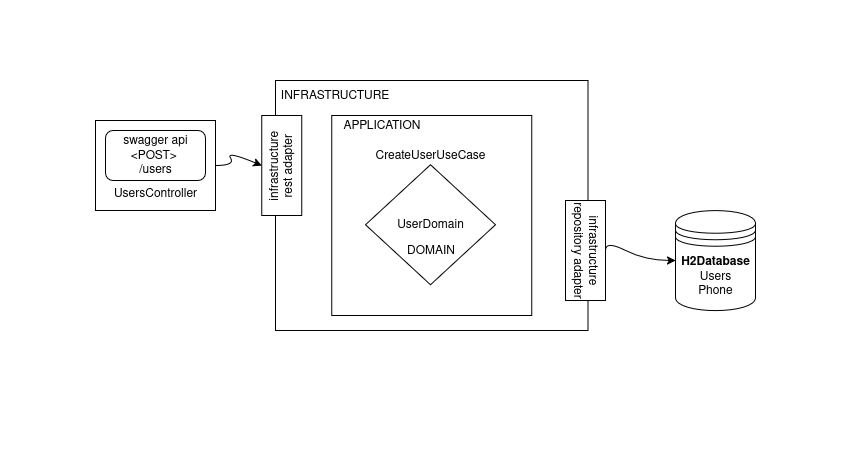

The diagram above was exported from draw.io. Its source (the exported page's mxGraphModel, read from the mxfile embedded in the PNG):
<mxGraphModel dx="1188" dy="614" grid="1" gridSize="10" guides="1" tooltips="1" connect="1" arrows="1" fold="1" page="1" pageScale="1" pageWidth="850" pageHeight="450" math="0" shadow="0">
  <root>
    <mxCell id="0" />
    <mxCell id="1" parent="0" />
    <mxCell id="7Bh_HtWEQE04HYxXnGkL-19" value="" style="rounded=0;whiteSpace=wrap;html=1;strokeColor=light-dark(#000000,#2F2F2F);fontColor=light-dark(#000000,#000000);" vertex="1" parent="1">
      <mxGeometry x="275" y="80" width="312.5" height="250" as="geometry" />
    </mxCell>
    <mxCell id="7Bh_HtWEQE04HYxXnGkL-26" value="" style="whiteSpace=wrap;html=1;aspect=fixed;strokeColor=light-dark(#000000,#2F2F2F);fontColor=light-dark(#000000,#000000);" vertex="1" parent="1">
      <mxGeometry x="331.25" y="115" width="200" height="200" as="geometry" />
    </mxCell>
    <mxCell id="7Bh_HtWEQE04HYxXnGkL-14" value="&lt;div&gt;&lt;br&gt;&lt;/div&gt;&lt;div&gt;&lt;br&gt;&lt;/div&gt;&lt;div&gt;&lt;br&gt;&lt;/div&gt;&lt;div&gt;&lt;br&gt;&lt;/div&gt;&lt;div&gt;&lt;br&gt;&lt;/div&gt;&lt;div&gt;UsersController&lt;/div&gt;&lt;div&gt;&lt;br&gt;&lt;/div&gt;" style="rounded=0;whiteSpace=wrap;html=1;strokeColor=light-dark(#000000,#2F2F2F);fontColor=light-dark(#000000,#000000);" vertex="1" parent="1">
      <mxGeometry x="95" y="120" width="120" height="90" as="geometry" />
    </mxCell>
    <mxCell id="7Bh_HtWEQE04HYxXnGkL-2" value="&lt;div&gt;&lt;b&gt;H2Database&lt;/b&gt;&lt;/div&gt;&lt;div&gt;Users&lt;/div&gt;&lt;div&gt;Phone&lt;/div&gt;" style="shape=datastore;whiteSpace=wrap;html=1;strokeColor=light-dark(#000000,#2F2F2F);fontColor=light-dark(#000000,#000000);" vertex="1" parent="1">
      <mxGeometry x="675" y="210" width="80" height="100" as="geometry" />
    </mxCell>
    <mxCell id="7Bh_HtWEQE04HYxXnGkL-5" value="&lt;div&gt;swagger api&lt;/div&gt;&lt;div&gt;&amp;lt;POST&amp;gt;&amp;nbsp;&lt;/div&gt;&lt;div&gt;/users&lt;/div&gt;" style="rounded=1;whiteSpace=wrap;html=1;strokeColor=light-dark(#000000,#2F2F2F);fontColor=light-dark(#000000,#000000);" vertex="1" parent="1">
      <mxGeometry x="105" y="130" width="100" height="50" as="geometry" />
    </mxCell>
    <mxCell id="7Bh_HtWEQE04HYxXnGkL-18" value="UserDomain" style="rhombus;whiteSpace=wrap;html=1;strokeColor=light-dark(#000000,#2F2F2F);fontColor=light-dark(#000000,#000000);" vertex="1" parent="1">
      <mxGeometry x="365" y="164.14" width="130" height="120" as="geometry" />
    </mxCell>
    <mxCell id="7Bh_HtWEQE04HYxXnGkL-21" value="" style="curved=1;endArrow=classic;html=1;rounded=0;entryX=0;entryY=0.5;entryDx=0;entryDy=0;exitX=0.5;exitY=0;exitDx=0;exitDy=0;strokeColor=light-dark(#000000,#2F2F2F);fontColor=light-dark(#000000,#000000);" edge="1" parent="1" source="7Bh_HtWEQE04HYxXnGkL-23" target="7Bh_HtWEQE04HYxXnGkL-2">
      <mxGeometry width="50" height="50" relative="1" as="geometry">
        <mxPoint x="515" y="310" as="sourcePoint" />
        <mxPoint x="565" y="260" as="targetPoint" />
        <Array as="points">
          <mxPoint x="605" y="240" />
          <mxPoint x="645" y="260" />
        </Array>
      </mxGeometry>
    </mxCell>
    <mxCell id="7Bh_HtWEQE04HYxXnGkL-22" value="&lt;div&gt;infrastructure&lt;/div&gt;&lt;div&gt;rest adapter&lt;/div&gt;" style="rounded=0;whiteSpace=wrap;html=1;rotation=-90;strokeColor=light-dark(#000000,#2F2F2F);fontColor=light-dark(#000000,#000000);" vertex="1" parent="1">
      <mxGeometry x="231.25" y="145" width="100" height="40" as="geometry" />
    </mxCell>
    <mxCell id="7Bh_HtWEQE04HYxXnGkL-20" value="" style="curved=1;endArrow=classic;html=1;rounded=0;exitX=1;exitY=0.5;exitDx=0;exitDy=0;entryX=0.5;entryY=0;entryDx=0;entryDy=0;strokeColor=light-dark(#000000,#2F2F2F);fontColor=light-dark(#000000,#000000);" edge="1" parent="1" source="7Bh_HtWEQE04HYxXnGkL-14" target="7Bh_HtWEQE04HYxXnGkL-22">
      <mxGeometry width="50" height="50" relative="1" as="geometry">
        <mxPoint x="265" y="170" as="sourcePoint" />
        <mxPoint x="315" y="120" as="targetPoint" />
        <Array as="points">
          <mxPoint x="235" y="165" />
          <mxPoint x="225" y="150" />
        </Array>
      </mxGeometry>
    </mxCell>
    <mxCell id="7Bh_HtWEQE04HYxXnGkL-23" value="&lt;div&gt;infrastructure&lt;/div&gt;&lt;div&gt;repository adapter&lt;/div&gt;" style="rounded=0;whiteSpace=wrap;html=1;rotation=90;strokeColor=light-dark(#000000,#2F2F2F);fontColor=light-dark(#000000,#000000);" vertex="1" parent="1">
      <mxGeometry x="535" y="230" width="100" height="40" as="geometry" />
    </mxCell>
    <mxCell id="7Bh_HtWEQE04HYxXnGkL-24" value="CreateUserUseCase" style="text;html=1;align=center;verticalAlign=middle;whiteSpace=wrap;rounded=0;strokeColor=none;fontColor=light-dark(#000000,#000000);" vertex="1" parent="1">
      <mxGeometry x="365" y="140" width="130" height="30" as="geometry" />
    </mxCell>
    <mxCell id="7Bh_HtWEQE04HYxXnGkL-27" value="INFRASTRUCTURE" style="text;html=1;align=center;verticalAlign=middle;whiteSpace=wrap;rounded=0;strokeColor=none;fontColor=light-dark(#000000,#000000);" vertex="1" parent="1">
      <mxGeometry x="274.25" y="80" width="120.75" height="30" as="geometry" />
    </mxCell>
    <mxCell id="7Bh_HtWEQE04HYxXnGkL-28" value="APPLICATION" style="text;html=1;align=center;verticalAlign=middle;resizable=0;points=[];autosize=1;strokeColor=none;fontColor=light-dark(#000000,#000000);" vertex="1" parent="1">
      <mxGeometry x="331.25" y="110" width="100" height="30" as="geometry" />
    </mxCell>
    <mxCell id="7Bh_HtWEQE04HYxXnGkL-29" value="DOMAIN" style="text;html=1;align=center;verticalAlign=middle;resizable=0;points=[];autosize=1;strokeColor=none;fontColor=light-dark(#000000,#000000);" vertex="1" parent="1">
      <mxGeometry x="395" y="235" width="70" height="30" as="geometry" />
    </mxCell>
  </root>
</mxGraphModel>